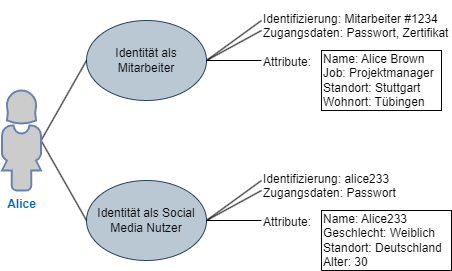

The diagram above was exported from draw.io. Its source (the exported page's mxGraphModel, read from the mxfile embedded in the PNG):
<mxGraphModel dx="703" dy="233" grid="1" gridSize="10" guides="1" tooltips="1" connect="1" arrows="1" fold="1" page="1" pageScale="1" pageWidth="850" pageHeight="1100" math="0" shadow="0">
  <root>
    <mxCell id="0" />
    <mxCell id="1" parent="0" />
    <mxCell id="3" value="Identität als Mitarbeiter" style="ellipse;whiteSpace=wrap;html=1;fillColor=#bac8d3;strokeColor=#23445d;fontColor=#000000;" parent="1" vertex="1">
      <mxGeometry x="305" y="20" width="120" height="80" as="geometry" />
    </mxCell>
    <mxCell id="4" value="Identität als Social Media Nutzer" style="ellipse;whiteSpace=wrap;html=1;fillColor=#bac8d3;strokeColor=#23445d;fontColor=#000000;" parent="1" vertex="1">
      <mxGeometry x="305" y="180" width="120" height="80" as="geometry" />
    </mxCell>
    <mxCell id="5" value="" style="endArrow=none;html=1;entryX=0;entryY=0.5;entryDx=0;entryDy=0;exitX=0.99;exitY=0.5;exitDx=0;exitDy=0;exitPerimeter=0;" parent="1" source="18" target="3" edge="1">
      <mxGeometry width="50" height="50" relative="1" as="geometry">
        <mxPoint x="261.79993640019075" y="106.08006783979636" as="sourcePoint" />
        <mxPoint x="450" y="130" as="targetPoint" />
      </mxGeometry>
    </mxCell>
    <mxCell id="6" value="" style="endArrow=none;html=1;exitX=0.99;exitY=0.5;exitDx=0;exitDy=0;entryX=0;entryY=0.5;entryDx=0;entryDy=0;exitPerimeter=0;" parent="1" source="18" target="4" edge="1">
      <mxGeometry width="50" height="50" relative="1" as="geometry">
        <mxPoint x="272.42640687119285" y="168.2842712474619" as="sourcePoint" />
        <mxPoint x="450" y="130" as="targetPoint" />
      </mxGeometry>
    </mxCell>
    <mxCell id="7" value="" style="endArrow=none;html=1;entryX=1;entryY=0.5;entryDx=0;entryDy=0;" parent="1" target="3" edge="1">
      <mxGeometry width="50" height="50" relative="1" as="geometry">
        <mxPoint x="480" y="20" as="sourcePoint" />
        <mxPoint x="450" y="130" as="targetPoint" />
      </mxGeometry>
    </mxCell>
    <mxCell id="8" value="" style="endArrow=none;html=1;entryX=1;entryY=0.5;entryDx=0;entryDy=0;" parent="1" target="3" edge="1">
      <mxGeometry width="50" height="50" relative="1" as="geometry">
        <mxPoint x="480" y="30" as="sourcePoint" />
        <mxPoint x="435" y="70" as="targetPoint" />
      </mxGeometry>
    </mxCell>
    <mxCell id="9" value="" style="endArrow=none;html=1;entryX=1;entryY=0.5;entryDx=0;entryDy=0;" parent="1" target="3" edge="1">
      <mxGeometry width="50" height="50" relative="1" as="geometry">
        <mxPoint x="480" y="60" as="sourcePoint" />
        <mxPoint x="435" y="70" as="targetPoint" />
      </mxGeometry>
    </mxCell>
    <mxCell id="10" value="" style="endArrow=none;html=1;entryX=1;entryY=0.5;entryDx=0;entryDy=0;" parent="1" target="4" edge="1">
      <mxGeometry width="50" height="50" relative="1" as="geometry">
        <mxPoint x="480" y="180" as="sourcePoint" />
        <mxPoint x="435" y="70" as="targetPoint" />
      </mxGeometry>
    </mxCell>
    <mxCell id="11" value="" style="endArrow=none;html=1;entryX=1;entryY=0.5;entryDx=0;entryDy=0;" parent="1" target="4" edge="1">
      <mxGeometry width="50" height="50" relative="1" as="geometry">
        <mxPoint x="480" y="190" as="sourcePoint" />
        <mxPoint x="435" y="230" as="targetPoint" />
      </mxGeometry>
    </mxCell>
    <mxCell id="12" value="" style="endArrow=none;html=1;entryX=1;entryY=0.5;entryDx=0;entryDy=0;" parent="1" target="4" edge="1">
      <mxGeometry width="50" height="50" relative="1" as="geometry">
        <mxPoint x="480" y="220" as="sourcePoint" />
        <mxPoint x="435" y="230" as="targetPoint" />
      </mxGeometry>
    </mxCell>
    <mxCell id="13" value="Identifizierung: Mitarbeiter #1234&lt;br&gt;Zugangsdaten: Passwort, Zertifikat&lt;br&gt;&lt;br&gt;Attribute:" style="text;html=1;strokeColor=none;fillColor=none;align=left;verticalAlign=middle;whiteSpace=wrap;rounded=0;" parent="1" vertex="1">
      <mxGeometry x="480" width="190" height="80" as="geometry" />
    </mxCell>
    <mxCell id="15" value="Name: Alice Brown&lt;br&gt;Job: Projektmanager&lt;br&gt;Standort: Stuttgart&lt;br&gt;Wohnort: Tübingen" style="text;html=1;strokeColor=default;fillColor=none;align=left;verticalAlign=middle;whiteSpace=wrap;rounded=0;" parent="1" vertex="1">
      <mxGeometry x="540" y="50" width="120" height="60" as="geometry" />
    </mxCell>
    <mxCell id="16" value="Name: Alice233&lt;br&gt;Geschlecht: Weiblich&lt;br&gt;Standort: Deutschland&lt;br&gt;Alter: 30" style="text;html=1;strokeColor=default;fillColor=none;align=left;verticalAlign=middle;whiteSpace=wrap;rounded=0;" parent="1" vertex="1">
      <mxGeometry x="540" y="210" width="130" height="60" as="geometry" />
    </mxCell>
    <mxCell id="17" value="Identifizierung: alice233&lt;br&gt;Zugangsdaten: Passwort&lt;br&gt;&lt;br&gt;Attribute:" style="text;html=1;strokeColor=none;fillColor=none;align=left;verticalAlign=middle;whiteSpace=wrap;rounded=0;" parent="1" vertex="1">
      <mxGeometry x="480" y="160" width="190" height="80" as="geometry" />
    </mxCell>
    <mxCell id="18" value="&lt;b&gt;Alice&lt;/b&gt;" style="fontColor=#0066CC;verticalAlign=top;verticalLabelPosition=bottom;labelPosition=center;align=center;html=1;outlineConnect=0;fillColor=#CCCCCC;strokeColor=#6881B3;gradientColor=none;gradientDirection=north;strokeWidth=2;shape=mxgraph.networks.user_female;" vertex="1" parent="1">
      <mxGeometry x="220" y="90" width="40" height="100" as="geometry" />
    </mxCell>
  </root>
</mxGraphModel>